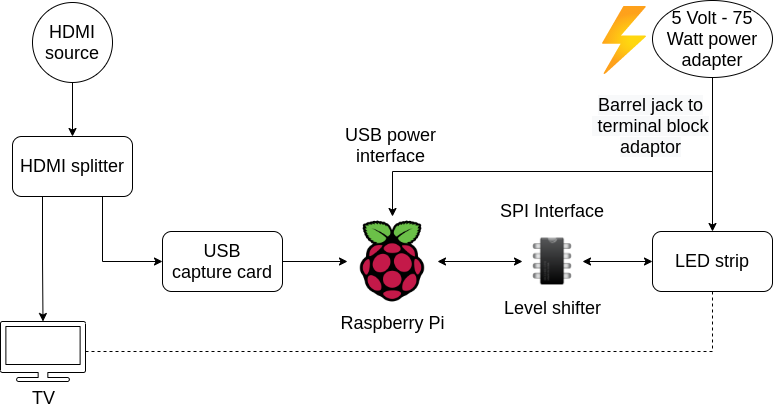

The diagram above was exported from draw.io. Its source (the exported page's mxGraphModel, read from the mxfile embedded in the PNG):
<mxGraphModel dx="1422" dy="743" grid="1" gridSize="10" guides="1" tooltips="1" connect="1" arrows="1" fold="1" page="1" pageScale="1" pageWidth="850" pageHeight="1100" math="0" shadow="0">
  <root>
    <mxCell id="0" />
    <mxCell id="1" parent="0" />
    <mxCell id="T6Ux4tl2W6-9s-G3RqSz-7" style="edgeStyle=orthogonalEdgeStyle;rounded=0;orthogonalLoop=1;jettySize=auto;html=1;entryX=0.5;entryY=0;entryDx=0;entryDy=0;fontSize=18;" edge="1" parent="1" source="T6Ux4tl2W6-9s-G3RqSz-1" target="T6Ux4tl2W6-9s-G3RqSz-4">
      <mxGeometry relative="1" as="geometry" />
    </mxCell>
    <mxCell id="T6Ux4tl2W6-9s-G3RqSz-1" value="HDMI source" style="ellipse;whiteSpace=wrap;html=1;aspect=fixed;fontSize=18;" vertex="1" parent="1">
      <mxGeometry x="80" y="91" width="80" height="80" as="geometry" />
    </mxCell>
    <mxCell id="T6Ux4tl2W6-9s-G3RqSz-9" style="edgeStyle=orthogonalEdgeStyle;rounded=0;orthogonalLoop=1;jettySize=auto;html=1;fontSize=18;" edge="1" parent="1" target="T6Ux4tl2W6-9s-G3RqSz-5">
      <mxGeometry relative="1" as="geometry">
        <mxPoint x="760" y="280" as="sourcePoint" />
        <Array as="points">
          <mxPoint x="760" y="260" />
          <mxPoint x="440" y="260" />
        </Array>
      </mxGeometry>
    </mxCell>
    <mxCell id="T6Ux4tl2W6-9s-G3RqSz-35" value="USB power&lt;br&gt;interface" style="edgeLabel;html=1;align=center;verticalAlign=middle;resizable=0;points=[];fontSize=18;" vertex="1" connectable="0" parent="T6Ux4tl2W6-9s-G3RqSz-9">
      <mxGeometry x="0.7159" y="1" relative="1" as="geometry">
        <mxPoint x="-13" y="-28" as="offset" />
      </mxGeometry>
    </mxCell>
    <mxCell id="T6Ux4tl2W6-9s-G3RqSz-10" style="edgeStyle=orthogonalEdgeStyle;rounded=0;orthogonalLoop=1;jettySize=auto;html=1;entryX=0.5;entryY=0;entryDx=0;entryDy=0;exitX=0.5;exitY=1;exitDx=0;exitDy=0;fontSize=18;" edge="1" parent="1" source="T6Ux4tl2W6-9s-G3RqSz-3" target="T6Ux4tl2W6-9s-G3RqSz-6">
      <mxGeometry relative="1" as="geometry">
        <mxPoint x="780" y="250" as="sourcePoint" />
      </mxGeometry>
    </mxCell>
    <mxCell id="T6Ux4tl2W6-9s-G3RqSz-30" value="&lt;span style=&quot;font-size: 18px; background-color: rgb(248, 249, 250);&quot;&gt;Barrel jack to&lt;br style=&quot;font-size: 18px;&quot;&gt;&amp;nbsp;terminal block&lt;br style=&quot;font-size: 18px;&quot;&gt;adaptor&lt;/span&gt;" style="edgeLabel;html=1;align=center;verticalAlign=middle;resizable=0;points=[];fontSize=18;" vertex="1" connectable="0" parent="T6Ux4tl2W6-9s-G3RqSz-10">
      <mxGeometry x="-0.12" y="2" relative="1" as="geometry">
        <mxPoint x="-65" y="-20" as="offset" />
      </mxGeometry>
    </mxCell>
    <mxCell id="T6Ux4tl2W6-9s-G3RqSz-3" value="5 Volt - 75 Watt power adapter" style="ellipse;whiteSpace=wrap;html=1;fontSize=18;" vertex="1" parent="1">
      <mxGeometry x="700" y="89" width="120" height="77" as="geometry" />
    </mxCell>
    <mxCell id="T6Ux4tl2W6-9s-G3RqSz-15" style="edgeStyle=orthogonalEdgeStyle;rounded=0;orthogonalLoop=1;jettySize=auto;html=1;entryX=0.5;entryY=0;entryDx=0;entryDy=0;exitX=0.25;exitY=1;exitDx=0;exitDy=0;fontSize=18;" edge="1" parent="1" source="T6Ux4tl2W6-9s-G3RqSz-4" target="T6Ux4tl2W6-9s-G3RqSz-14">
      <mxGeometry relative="1" as="geometry" />
    </mxCell>
    <mxCell id="T6Ux4tl2W6-9s-G3RqSz-21" style="edgeStyle=orthogonalEdgeStyle;rounded=0;orthogonalLoop=1;jettySize=auto;html=1;exitX=0.75;exitY=1;exitDx=0;exitDy=0;entryX=0;entryY=0.5;entryDx=0;entryDy=0;fontSize=18;" edge="1" parent="1" source="T6Ux4tl2W6-9s-G3RqSz-4" target="T6Ux4tl2W6-9s-G3RqSz-20">
      <mxGeometry relative="1" as="geometry" />
    </mxCell>
    <mxCell id="T6Ux4tl2W6-9s-G3RqSz-4" value="HDMI splitter" style="rounded=1;whiteSpace=wrap;html=1;fontSize=18;" vertex="1" parent="1">
      <mxGeometry x="60" y="225" width="120" height="60" as="geometry" />
    </mxCell>
    <mxCell id="T6Ux4tl2W6-9s-G3RqSz-23" style="edgeStyle=orthogonalEdgeStyle;rounded=0;orthogonalLoop=1;jettySize=auto;html=1;startArrow=classic;startFill=1;fontSize=18;" edge="1" parent="1" source="T6Ux4tl2W6-9s-G3RqSz-5" target="T6Ux4tl2W6-9s-G3RqSz-11">
      <mxGeometry relative="1" as="geometry" />
    </mxCell>
    <mxCell id="T6Ux4tl2W6-9s-G3RqSz-5" value="Raspberry Pi" style="shape=image;html=1;verticalAlign=top;verticalLabelPosition=bottom;labelBackgroundColor=#ffffff;imageAspect=0;aspect=fixed;image=https://cdn4.iconfinder.com/data/icons/logos-and-brands/512/272_Raspberry_Pi_logo-128.png;fontFamily=Helvetica;fontSize=18;fontColor=#000000;align=center;strokeColor=#000000;fillColor=#ffffff;" vertex="1" parent="1">
      <mxGeometry x="395" y="305" width="90" height="90" as="geometry" />
    </mxCell>
    <mxCell id="T6Ux4tl2W6-9s-G3RqSz-32" style="edgeStyle=orthogonalEdgeStyle;rounded=0;orthogonalLoop=1;jettySize=auto;html=1;startArrow=none;startFill=0;endArrow=none;endFill=0;dashed=1;fontSize=18;" edge="1" parent="1" source="T6Ux4tl2W6-9s-G3RqSz-6" target="T6Ux4tl2W6-9s-G3RqSz-14">
      <mxGeometry relative="1" as="geometry">
        <Array as="points">
          <mxPoint x="760" y="440" />
        </Array>
      </mxGeometry>
    </mxCell>
    <mxCell id="T6Ux4tl2W6-9s-G3RqSz-6" value="LED strip" style="rounded=1;whiteSpace=wrap;html=1;fontSize=18;" vertex="1" parent="1">
      <mxGeometry x="700" y="320" width="120" height="60" as="geometry" />
    </mxCell>
    <mxCell id="T6Ux4tl2W6-9s-G3RqSz-24" style="edgeStyle=orthogonalEdgeStyle;rounded=0;orthogonalLoop=1;jettySize=auto;html=1;entryX=0;entryY=0.5;entryDx=0;entryDy=0;strokeColor=none;fontSize=18;" edge="1" parent="1" source="T6Ux4tl2W6-9s-G3RqSz-11" target="T6Ux4tl2W6-9s-G3RqSz-6">
      <mxGeometry relative="1" as="geometry" />
    </mxCell>
    <mxCell id="T6Ux4tl2W6-9s-G3RqSz-25" style="edgeStyle=orthogonalEdgeStyle;rounded=0;orthogonalLoop=1;jettySize=auto;html=1;startArrow=classic;startFill=1;endArrow=classic;endFill=1;fontSize=18;" edge="1" parent="1" source="T6Ux4tl2W6-9s-G3RqSz-11" target="T6Ux4tl2W6-9s-G3RqSz-6">
      <mxGeometry relative="1" as="geometry">
        <mxPoint x="720" y="350" as="targetPoint" />
      </mxGeometry>
    </mxCell>
    <mxCell id="T6Ux4tl2W6-9s-G3RqSz-11" value="Level shifter" style="shape=image;html=1;verticalAlign=top;verticalLabelPosition=bottom;labelBackgroundColor=#ffffff;imageAspect=0;aspect=fixed;image=https://cdn4.iconfinder.com/data/icons/Primo_Icons/PNG/128x128/chip.png;fontFamily=Helvetica;fontSize=18;fontColor=#000000;align=center;strokeColor=#000000;fillColor=#ffffff;" vertex="1" parent="1">
      <mxGeometry x="570" y="320" width="60" height="60" as="geometry" />
    </mxCell>
    <mxCell id="T6Ux4tl2W6-9s-G3RqSz-14" value="TV" style="sketch=0;pointerEvents=1;shadow=0;dashed=0;html=1;strokeColor=#000000;fillColor=#ffffff;labelPosition=center;verticalLabelPosition=bottom;verticalAlign=top;outlineConnect=0;align=center;shape=mxgraph.office.devices.tv;fontFamily=Helvetica;fontSize=18;fontColor=#000000;" vertex="1" parent="1">
      <mxGeometry x="48" y="410" width="85" height="60" as="geometry" />
    </mxCell>
    <mxCell id="T6Ux4tl2W6-9s-G3RqSz-16" value="" style="aspect=fixed;html=1;points=[];align=center;image;fontSize=18;image=img/lib/azure2/general/Power.svg;" vertex="1" parent="1">
      <mxGeometry x="650" y="95" width="44" height="68" as="geometry" />
    </mxCell>
    <mxCell id="T6Ux4tl2W6-9s-G3RqSz-22" style="edgeStyle=orthogonalEdgeStyle;rounded=0;orthogonalLoop=1;jettySize=auto;html=1;fontSize=18;" edge="1" parent="1" source="T6Ux4tl2W6-9s-G3RqSz-20" target="T6Ux4tl2W6-9s-G3RqSz-5">
      <mxGeometry relative="1" as="geometry" />
    </mxCell>
    <mxCell id="T6Ux4tl2W6-9s-G3RqSz-20" value="USB capture&amp;nbsp;card" style="rounded=1;whiteSpace=wrap;html=1;fontSize=18;" vertex="1" parent="1">
      <mxGeometry x="210" y="320" width="120" height="60" as="geometry" />
    </mxCell>
    <mxCell id="T6Ux4tl2W6-9s-G3RqSz-33" value="SPI&amp;nbsp;Interface" style="text;html=1;strokeColor=none;fillColor=none;align=center;verticalAlign=middle;whiteSpace=wrap;rounded=0;fontSize=18;" vertex="1" parent="1">
      <mxGeometry x="570" y="285" width="60" height="30" as="geometry" />
    </mxCell>
  </root>
</mxGraphModel>